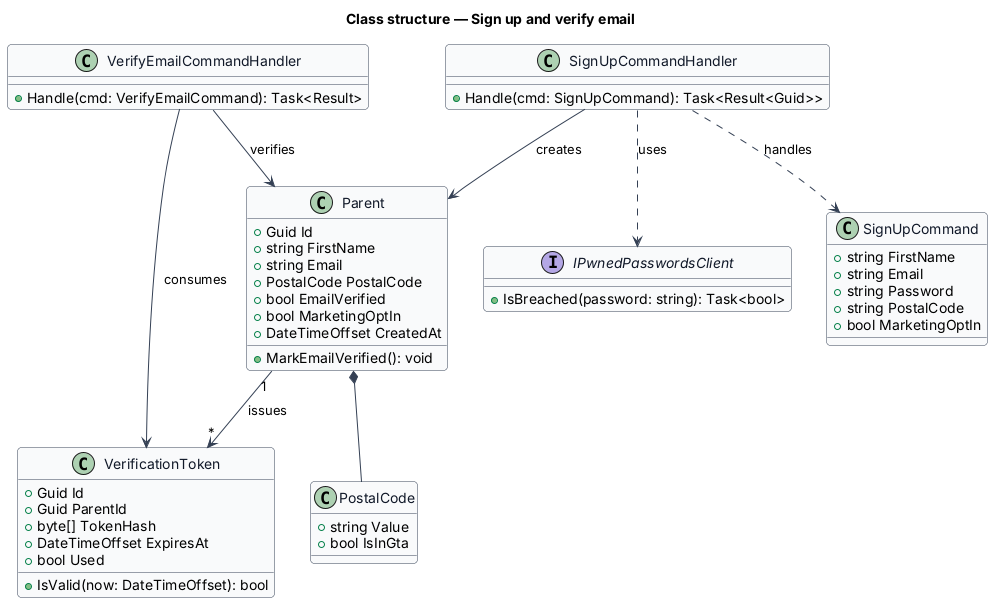

The diagram above was rendered by PlantUML. Its source (embedded in the PNG):
@startuml
skinparam backgroundColor #FFFFFF
skinparam shadowing false
skinparam roundcorner 8
skinparam defaultFontName Arial
skinparam ArrowColor #344054
skinparam class {
  BorderColor #344054
  FontColor #101828
  BackgroundColor #F9FAFB
}
title Class structure — Sign up and verify email

class Parent {
  +Guid Id
  +string FirstName
  +string Email
  +PostalCode PostalCode
  +bool EmailVerified
  +bool MarketingOptIn
  +DateTimeOffset CreatedAt
  +MarkEmailVerified(): void
}
class VerificationToken {
  +Guid Id
  +Guid ParentId
  +byte[] TokenHash
  +DateTimeOffset ExpiresAt
  +bool Used
  +IsValid(now: DateTimeOffset): bool
}
class PostalCode {
  +string Value
  +bool IsInGta
}
class SignUpCommand {
  +string FirstName
  +string Email
  +string Password
  +string PostalCode
  +bool MarketingOptIn
}
class SignUpCommandHandler {
  +Handle(cmd: SignUpCommand): Task<Result<Guid>>
}
class VerifyEmailCommandHandler {
  +Handle(cmd: VerifyEmailCommand): Task<Result>
}
interface IPwnedPasswordsClient {
  +IsBreached(password: string): Task<bool>
}
SignUpCommandHandler ..> SignUpCommand : handles
SignUpCommandHandler ..> IPwnedPasswordsClient : uses
SignUpCommandHandler --> Parent : creates
Parent *-- PostalCode
Parent "1" --> "*" VerificationToken : issues
VerifyEmailCommandHandler --> VerificationToken : consumes
VerifyEmailCommandHandler --> Parent : verifies
@enduml